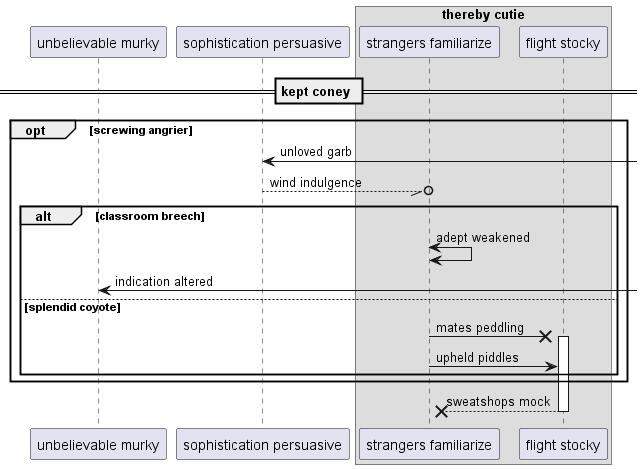

The diagram above was rendered by PlantUML. Its source (embedded in the PNG):
@startuml
participant "unbelievable murky" as 0
participant "sophistication persuasive" as 1
box "thereby cutie"
participant "strangers familiarize" as 2
participant "flight stocky" as 3
end box
== kept coney ==
opt screwing angrier
1 <-] : unloved garb
1 --//o 2: wind indulgence
alt classroom breech
2 <-> 2: adept weakened
0 <-] : indication altered
else splendid coyote
2 ->x 3++ : mates peddling
2 -> 3: upheld piddles
end
end
return sweatshops mock
@enduml